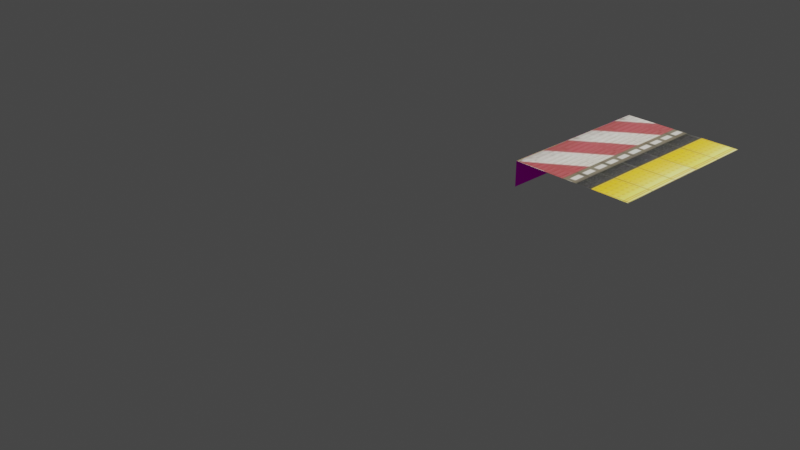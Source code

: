 # Source: blend.blend  (saved by Blender 3.6.13; exported with 4.5.12 LTS)
import bpy
from mathutils import Matrix  # noqa: F401  (used for matrix-valued properties, if any)

bpy.ops.wm.read_factory_settings(use_empty=True)
scene = bpy.context.scene
scene.name = 'Scene'

# ---- collections
col_collection = bpy.data.collections.new('Collection'); scene.collection.children.link(col_collection)

# ---- images (referenced by path relative to the original .blend; pixels are not part of the script)
import os
ASSET_DIR = os.environ.get("B2B_ASSET_DIR", "")  # directory of the original .blend (textures are referenced by path, not embedded)
HERE = os.path.dirname(os.path.abspath(__file__))  # packed textures are extracted next to this script under _unpacked/

def load_image(name, relpath, width, height, colorspace="sRGB"):
    """Load a texture the original file referenced (path relative to the .blend, or extracted next to this script)."""
    p = next((c for c in (os.path.join(HERE, relpath), os.path.join(ASSET_DIR, relpath)) if relpath and os.path.exists(c)), "")
    if p:
        img = bpy.data.images.load(p, check_existing=True)
        img.name = name
    else:  # same state as the original file: an image datablock whose file is absent (Cycles renders it pink)
        img = bpy.data.images.new(name, width, height)
        img.source = "FILE"
        img.filepath = "//" + (relpath or name)
    img.colorspace_settings.name = colorspace
    return img
img_kiiroi_sen_png = load_image('kiiroi-sen.png', '_unpacked/kiiroi-sen.efb92031.png', 512, 512, 'sRGB')
img_platformc_dds = load_image('PlatformC.dds', 'PlatformC.dds', 1024, 1024, 'sRGB')

# ---- materials (node trees are filled in below, after node groups)
mat_hanendformrmaterial = bpy.data.materials.new('hanendFormRMaterial')
mat_hanendformrmaterial.diffuse_color = (1.0, 1.0, 1.0, 1.0)
mat_hanendformrmaterial.specular_color = (0.0, 0.0, 0.0)
mat_hanendformrmaterial.specular_intensity = 0.0
mat_hanendformrmaterial_001 = bpy.data.materials.new('hanendFormRMaterial.001')
mat_hanendformrmaterial_001.diffuse_color = (0.9412, 1.0, 1.0, 1.0)
mat_hanendformrmaterial_001.specular_color = (0.0, 0.0, 0.0)
mat_hanendformrmaterial_001.specular_intensity = 0.0

# ---- material node trees
mat_hanendformrmaterial.use_nodes = True; mat_hanendformrmaterial.node_tree.nodes.clear()
_N = mat_hanendformrmaterial.node_tree.nodes; _L = mat_hanendformrmaterial.node_tree.links
n0 = _N.new('ShaderNodeBsdfPrincipled'); n0.name = 'プリンシプルBSDF'; n0.location = (10, 300)
n0.distribution = 'GGX'
n0.subsurface_method = 'RANDOM_WALK_SKIN'
n0.inputs[3].default_value = 1.45
n0.inputs[13].default_value = 0.0
n0.inputs[27].default_value = (0.0, 0.0, 0.0, 1.0)
n0.inputs[28].default_value = 1.0
n1 = _N.new('ShaderNodeOutputMaterial'); n1.name = 'マテリアル出力'; n1.location = (300, 300)
n2 = _N.new('ShaderNodeTexImage'); n2.name = '画像テクスチャ'; n2.location = (-300, 150)
n2.image = img_kiiroi_sen_png
n2.interpolation = 'Smart'
n3 = _N.new('ShaderNodeMath'); n3.name = 'Math'; n3.location = (0, 0)
n3.hide = True
n3.operation = 'GREATER_THAN'
_L.new(n0.outputs[0], n1.inputs[0])
_L.new(n2.outputs[0], n0.inputs[0])
_L.new(n2.outputs[1], n3.inputs[0])
_L.new(n3.outputs[0], n0.inputs[4])
n1.is_active_output = True
mat_hanendformrmaterial_001.use_nodes = True; mat_hanendformrmaterial_001.node_tree.nodes.clear()
_N = mat_hanendformrmaterial_001.node_tree.nodes; _L = mat_hanendformrmaterial_001.node_tree.links
n0 = _N.new('ShaderNodeBsdfPrincipled'); n0.name = 'プリンシプルBSDF'; n0.location = (10, 300)
n0.distribution = 'GGX'
n0.subsurface_method = 'RANDOM_WALK_SKIN'
n0.inputs[3].default_value = 1.45
n0.inputs[13].default_value = 0.0
n0.inputs[27].default_value = (0.0, 0.0, 0.0, 1.0)
n0.inputs[28].default_value = 1.0
n1 = _N.new('ShaderNodeOutputMaterial'); n1.name = 'マテリアル出力'; n1.location = (300, 300)
n2 = _N.new('ShaderNodeTexImage'); n2.name = '画像テクスチャ'; n2.location = (-300, 150)
n2.image = img_platformc_dds
n3 = _N.new('ShaderNodeMath'); n3.name = 'Math'; n3.location = (0, 0)
n3.hide = True
n3.operation = 'GREATER_THAN'
_L.new(n0.outputs[0], n1.inputs[0])
_L.new(n2.outputs[0], n0.inputs[0])
_L.new(n2.outputs[1], n3.inputs[0])
_L.new(n3.outputs[0], n0.inputs[4])
n1.is_active_output = True

# ---- world
world_world = bpy.data.worlds.new('World'); scene.world = world_world
world_world.use_nodes = True; world_world.node_tree.nodes.clear()
_N = world_world.node_tree.nodes; _L = world_world.node_tree.links
n0 = _N.new('ShaderNodeOutputWorld'); n0.name = 'World Output'; n0.location = (300, 300)
n1 = _N.new('ShaderNodeBackground'); n1.name = 'Background'; n1.location = (10, 300)
n1.inputs[0].default_value = (0.05088, 0.05088, 0.05088, 1.0)
_L.new(n1.outputs[0], n0.inputs[0])
n0.is_active_output = True
world_world.color = (0.05088, 0.05088, 0.05088)
world_world.use_sun_shadow = False
world_world.sun_shadow_jitter_overblur = 0.0

# ---- cameras
cam_camera = bpy.data.cameras.new('Camera')
cam_camera.clip_end = 100.0
cam_camera.ortho_scale = 7.314

# ---- lights
light_light = bpy.data.lights.new('Light', 'POINT')
light_light.transmission_factor = 0.0
light_light.energy = 1000.0
light_light.shadow_soft_size = 0.1
light_light.shadow_maximum_resolution = 0.006
light_light.use_absolute_resolution = True

# ---- meshes
me_mesh = bpy.data.meshes.new('mesh')
me_mesh.from_pydata([(0.6, 2.5, 0.0), (-0.6, 2.5, 0.0), (-0.6, -2.5, 0.0), (0.6, -2.5, 0.0)], [], [(0, 1, 2), (3, 0, 2)])
_uv = me_mesh.uv_layers.new(name='UVMap')
_uv.uv.foreach_set('vector', [1.0, 1.0, 0.0, 1.0, 9.313e-10, -0.007994, 1.008, -0.001233, 1.0, 1.0, 9.313e-10, -0.007994])
me_mesh.materials.append(mat_hanendformrmaterial)
me_mesh.update()
me_mesh_001 = bpy.data.meshes.new('mesh.001')
me_mesh_001.from_pydata([(0.0, 2.5, 0.125), (0.0, 2.5, -0.125), (0.0, -2.5, -0.125), (0.0, -2.5, 0.125)], [], [(0, 1, 2), (3, 0, 2)])
_uv = me_mesh_001.uv_layers.new(name='UVMap')
_uv.uv.foreach_set('vector', [0.6, 1.0, 0.6, 0.0, 0.0, 0.0, 0.0, 1.0, 0.6, 1.0, 0.0, 0.0])
me_mesh_001.materials.append(mat_hanendformrmaterial_001)
me_mesh_001.update()

# ---- objects
ob_hanendformr = bpy.data.objects.new('hanendFormR', me_mesh)
ob_hanendformr_001 = bpy.data.objects.new('hanendFormR.001', me_mesh_001)
ob_light = bpy.data.objects.new('Light', light_light)
ob_camera = bpy.data.objects.new('Camera', cam_camera)

# ---- transforms, parenting, visibility, modifiers, constraints
ob_hanendformr.location = (2.1, 0.8347, 1.1)
ob_hanendformr.rotation_euler = (0.0, -0.0, 3.142)
ob_hanendformr.scale = (1.0, -0.33, 1.0)
ob_hanendformr_001.location = (1.499, 0.8331, 0.975)
ob_hanendformr_001.scale = (1.0, -0.33, 1.0)
ob_light.location = (4.076, 1.005, 5.904)
ob_light.rotation_euler = (0.6503, 0.05522, 1.866)
ob_light.lock_rotations_4d = False
ob_light.empty_display_type = 'ARROWS'
ob_light.color = (0.0, 0.0, 0.0, 0.0)
ob_light.lineart.crease_threshold = 0.0
ob_camera.location = (7.359, -6.926, 4.958)
ob_camera.rotation_euler = (1.109, 0.0, 0.8149)
ob_camera.lock_rotations_4d = False
ob_camera.empty_display_type = 'ARROWS'
ob_camera.color = (0.0, 0.0, 0.0, 0.0)
ob_camera.display_type = 'WIRE'
ob_camera.lineart.crease_threshold = 0.0

# ---- collection membership
scene.collection.objects.link(ob_hanendformr)
scene.collection.objects.link(ob_hanendformr_001)
col_collection.objects.link(ob_light)
col_collection.objects.link(ob_camera)

# ---- scene / render settings (as saved in the file)
scene.camera = ob_camera
scene.frame_start = 1; scene.frame_end = 250; scene.frame_set(8)
scene.render.engine = 'BLENDER_EEVEE_NEXT'
scene.cycles.sampling_pattern = 'TABULATED_SOBOL'
scene.view_settings.view_transform = 'Filmic'
bpy.context.view_layer.update()
